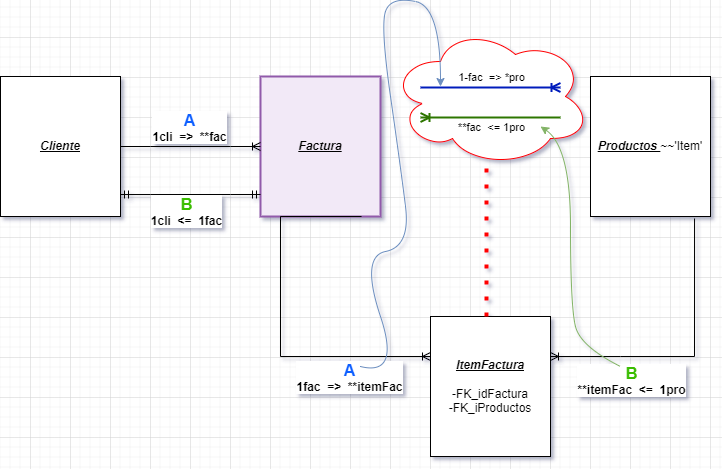

The diagram above was exported from draw.io. Its source (the exported page's mxGraphModel, read from the mxfile embedded in the PNG):
<mxGraphModel dx="1434" dy="756" grid="1" gridSize="10" guides="1" tooltips="1" connect="1" arrows="1" fold="1" page="1" pageScale="1" pageWidth="827" pageHeight="1169" math="0" shadow="0">
  <root>
    <mxCell id="0" />
    <mxCell id="1" parent="0" />
    <mxCell id="GKGfQejyLhsDHXYo04VV-21" value="" style="ellipse;shape=cloud;whiteSpace=wrap;html=1;strokeColor=#ff0000;" parent="1" vertex="1">
      <mxGeometry x="400" y="110" width="200" height="140" as="geometry" />
    </mxCell>
    <mxCell id="qAnhgIlUdDETS58JMJCx-1" value="&lt;u&gt;&lt;b&gt;&lt;i&gt;Cliente&lt;/i&gt;&lt;/b&gt;&lt;/u&gt;" style="rounded=0;whiteSpace=wrap;html=1;" parent="1" vertex="1">
      <mxGeometry x="10" y="160" width="120" height="140" as="geometry" />
    </mxCell>
    <mxCell id="qAnhgIlUdDETS58JMJCx-2" value="&lt;u&gt;&lt;b&gt;&lt;i&gt;Factura&lt;/i&gt;&lt;/b&gt;&lt;/u&gt;" style="rounded=0;whiteSpace=wrap;html=1;fillColor=#f2e9f7;strokeColor=#915aaa;strokeWidth=2;" parent="1" vertex="1">
      <mxGeometry x="270" y="160" width="120" height="140" as="geometry" />
    </mxCell>
    <mxCell id="qAnhgIlUdDETS58JMJCx-5" value="" style="edgeStyle=entityRelationEdgeStyle;fontSize=12;html=1;endArrow=ERoneToMany;rounded=0;exitX=1;exitY=0.5;exitDx=0;exitDy=0;" parent="1" source="qAnhgIlUdDETS58JMJCx-1" edge="1">
      <mxGeometry width="100" height="100" relative="1" as="geometry">
        <mxPoint x="130" y="200" as="sourcePoint" />
        <mxPoint x="270" y="230" as="targetPoint" />
      </mxGeometry>
    </mxCell>
    <mxCell id="GKGfQejyLhsDHXYo04VV-2" value="&lt;b&gt;&lt;i&gt;&lt;u&gt;ItemFactura&lt;/u&gt;&lt;/i&gt;&lt;/b&gt;&lt;br&gt;&lt;br&gt;-FK_idFactura&lt;br&gt;-FK_iProductos" style="rounded=0;whiteSpace=wrap;html=1;" parent="1" vertex="1">
      <mxGeometry x="440" y="400" width="120" height="140" as="geometry" />
    </mxCell>
    <mxCell id="GKGfQejyLhsDHXYo04VV-3" value="" style="edgeStyle=entityRelationEdgeStyle;fontSize=12;html=1;endArrow=ERmandOne;startArrow=ERmandOne;rounded=0;exitX=1;exitY=0.843;exitDx=0;exitDy=0;exitPerimeter=0;" parent="1" source="qAnhgIlUdDETS58JMJCx-1" edge="1">
      <mxGeometry width="100" height="100" relative="1" as="geometry">
        <mxPoint x="200" y="380" as="sourcePoint" />
        <mxPoint x="270" y="278" as="targetPoint" />
      </mxGeometry>
    </mxCell>
    <mxCell id="GKGfQejyLhsDHXYo04VV-7" value="&lt;b&gt;&lt;i&gt;&lt;u&gt;Productos &lt;/u&gt;&lt;/i&gt;&lt;/b&gt;~~'Item'" style="rounded=0;whiteSpace=wrap;html=1;" parent="1" vertex="1">
      <mxGeometry x="600" y="160" width="120" height="140" as="geometry" />
    </mxCell>
    <mxCell id="GKGfQejyLhsDHXYo04VV-8" value="" style="edgeStyle=orthogonalEdgeStyle;fontSize=12;html=1;endArrow=ERoneToMany;rounded=0;exitX=0.842;exitY=1;exitDx=0;exitDy=0;exitPerimeter=0;" parent="1" source="qAnhgIlUdDETS58JMJCx-2" target="GKGfQejyLhsDHXYo04VV-2" edge="1">
      <mxGeometry width="100" height="100" relative="1" as="geometry">
        <mxPoint x="240" y="430" as="sourcePoint" />
        <mxPoint x="430" y="440" as="targetPoint" />
        <Array as="points">
          <mxPoint x="290" y="300" />
          <mxPoint x="290" y="440" />
        </Array>
      </mxGeometry>
    </mxCell>
    <mxCell id="GKGfQejyLhsDHXYo04VV-10" value="" style="fontSize=12;html=1;endArrow=ERoneToMany;rounded=0;exitX=0.867;exitY=1.014;exitDx=0;exitDy=0;exitPerimeter=0;" parent="1" source="GKGfQejyLhsDHXYo04VV-7" edge="1">
      <mxGeometry width="100" height="100" relative="1" as="geometry">
        <mxPoint x="720" y="440" as="sourcePoint" />
        <mxPoint x="560" y="440" as="targetPoint" />
        <Array as="points">
          <mxPoint x="704" y="440" />
          <mxPoint x="630" y="440" />
        </Array>
      </mxGeometry>
    </mxCell>
    <mxCell id="GKGfQejyLhsDHXYo04VV-11" value="" style="edgeStyle=entityRelationEdgeStyle;fontSize=12;html=1;endArrow=ERoneToMany;rounded=0;fillColor=#0050ef;strokeColor=#001DBC;strokeWidth=2;" parent="1" edge="1">
      <mxGeometry width="100" height="100" relative="1" as="geometry">
        <mxPoint x="430" y="171" as="sourcePoint" />
        <mxPoint x="570" y="171" as="targetPoint" />
      </mxGeometry>
    </mxCell>
    <mxCell id="GKGfQejyLhsDHXYo04VV-17" value="1-fac&amp;nbsp; =&amp;gt; *pro" style="edgeLabel;html=1;align=center;verticalAlign=middle;resizable=0;points=[];" parent="GKGfQejyLhsDHXYo04VV-11" connectable="0" vertex="1">
      <mxGeometry x="-0.0364" y="1" relative="1" as="geometry">
        <mxPoint x="3" y="-10" as="offset" />
      </mxGeometry>
    </mxCell>
    <mxCell id="GKGfQejyLhsDHXYo04VV-12" value="" style="fontSize=12;html=1;endArrow=ERoneToMany;rounded=0;fillColor=#60a917;strokeColor=#2D7600;strokeWidth=2;" parent="1" edge="1">
      <mxGeometry width="100" height="100" relative="1" as="geometry">
        <mxPoint x="570" y="201" as="sourcePoint" />
        <mxPoint x="430" y="201" as="targetPoint" />
        <Array as="points">
          <mxPoint x="490" y="201" />
        </Array>
      </mxGeometry>
    </mxCell>
    <mxCell id="GKGfQejyLhsDHXYo04VV-20" value="**fac&amp;nbsp; &amp;lt;= 1pro" style="edgeLabel;html=1;align=center;verticalAlign=middle;resizable=0;points=[];" parent="GKGfQejyLhsDHXYo04VV-12" connectable="0" vertex="1">
      <mxGeometry x="-0.2807" y="2" relative="1" as="geometry">
        <mxPoint x="-20" y="7" as="offset" />
      </mxGeometry>
    </mxCell>
    <mxCell id="GKGfQejyLhsDHXYo04VV-22" value="" style="endArrow=none;dashed=1;html=1;dashPattern=1 3;strokeWidth=4;rounded=0;entryX=0.48;entryY=0.964;entryDx=0;entryDy=0;entryPerimeter=0;strokeColor=#ff0000;" parent="1" target="GKGfQejyLhsDHXYo04VV-21" edge="1">
      <mxGeometry width="50" height="50" relative="1" as="geometry">
        <mxPoint x="496" y="400" as="sourcePoint" />
        <mxPoint x="540" y="300" as="targetPoint" />
      </mxGeometry>
    </mxCell>
    <mxCell id="GKGfQejyLhsDHXYo04VV-28" value="&lt;b style=&quot;border-color: var(--border-color); font-size: 16px;&quot;&gt;&lt;font color=&quot;#0d5eff&quot;&gt;A&lt;/font&gt;&lt;/b&gt;&lt;br&gt;&lt;font style=&quot;font-size: 12px;&quot;&gt;&lt;b&gt;1cli&amp;nbsp; =&amp;gt;&amp;nbsp; **fac&lt;/b&gt;&lt;/font&gt;" style="edgeLabel;html=1;align=center;verticalAlign=middle;resizable=0;points=[];" parent="1" connectable="0" vertex="1">
      <mxGeometry x="200" y="190" as="geometry">
        <mxPoint x="-2" y="20" as="offset" />
      </mxGeometry>
    </mxCell>
    <mxCell id="GKGfQejyLhsDHXYo04VV-29" value="&lt;font color=&quot;#3bbd04&quot;&gt;&lt;span style=&quot;font-size: 16px;&quot;&gt;&lt;b&gt;B&lt;/b&gt;&lt;/span&gt;&lt;/font&gt;&lt;br&gt;&lt;font style=&quot;font-size: 12px;&quot;&gt;&lt;b&gt;1cli&amp;nbsp; &amp;lt;=&amp;nbsp; 1fac&lt;/b&gt;&lt;/font&gt;" style="edgeLabel;html=1;align=center;verticalAlign=middle;resizable=0;points=[];" parent="1" connectable="0" vertex="1">
      <mxGeometry x="190" y="290" as="geometry">
        <mxPoint x="5" y="4" as="offset" />
      </mxGeometry>
    </mxCell>
    <mxCell id="GKGfQejyLhsDHXYo04VV-33" value="&lt;b style=&quot;border-color: var(--border-color); font-size: 16px;&quot;&gt;&lt;font color=&quot;#0d5eff&quot;&gt;A&lt;/font&gt;&lt;/b&gt;&lt;br&gt;&lt;font style=&quot;font-size: 12px;&quot;&gt;&lt;b&gt;1fac&amp;nbsp; =&amp;gt;&amp;nbsp; **itemFac&lt;/b&gt;&lt;/font&gt;" style="edgeLabel;html=1;align=center;verticalAlign=middle;resizable=0;points=[];" parent="1" connectable="0" vertex="1">
      <mxGeometry x="360" y="440" as="geometry">
        <mxPoint x="-2" y="20" as="offset" />
      </mxGeometry>
    </mxCell>
    <mxCell id="GKGfQejyLhsDHXYo04VV-36" value="&lt;font color=&quot;#3bbd04&quot;&gt;&lt;span style=&quot;font-size: 16px;&quot;&gt;&lt;b&gt;B&lt;/b&gt;&lt;/span&gt;&lt;/font&gt;&lt;br&gt;&lt;font style=&quot;font-size: 12px;&quot;&gt;&lt;b style=&quot;border-color: var(--border-color);&quot;&gt;**itemFac&lt;/b&gt;&lt;b&gt;&amp;nbsp; &amp;lt;=&amp;nbsp; 1pro&lt;/b&gt;&lt;/font&gt;" style="edgeLabel;html=1;align=center;verticalAlign=middle;resizable=0;points=[];" parent="1" connectable="0" vertex="1">
      <mxGeometry x="660" y="340" as="geometry">
        <mxPoint x="-20" y="123" as="offset" />
      </mxGeometry>
    </mxCell>
    <mxCell id="NCYbUHJcCtR8pA2MuHUG-1" value="" style="curved=1;endArrow=classic;html=1;rounded=0;fillColor=#dae8fc;strokeColor=#6c8ebf;" edge="1" parent="1">
      <mxGeometry width="50" height="50" relative="1" as="geometry">
        <mxPoint x="370" y="450" as="sourcePoint" />
        <mxPoint x="450" y="170" as="targetPoint" />
        <Array as="points">
          <mxPoint x="410" y="460" />
          <mxPoint x="370" y="340" />
          <mxPoint x="420" y="330" />
          <mxPoint x="410" y="250" />
          <mxPoint x="390" y="110" />
          <mxPoint x="400" y="80" />
          <mxPoint x="450" y="90" />
        </Array>
      </mxGeometry>
    </mxCell>
    <mxCell id="NCYbUHJcCtR8pA2MuHUG-2" value="" style="curved=1;endArrow=classic;html=1;rounded=0;fillColor=#d5e8d4;strokeColor=#82b366;" edge="1" parent="1">
      <mxGeometry width="50" height="50" relative="1" as="geometry">
        <mxPoint x="630" y="450" as="sourcePoint" />
        <mxPoint x="550" y="210" as="targetPoint" />
        <Array as="points">
          <mxPoint x="590" y="430" />
          <mxPoint x="580" y="390" />
          <mxPoint x="580" y="230" />
        </Array>
      </mxGeometry>
    </mxCell>
  </root>
</mxGraphModel>